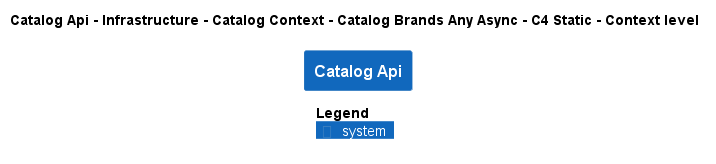

The diagram above was rendered by PlantUML. Its source (embedded in the PNG):
@startuml
!pragma layout smetana
!include ..\..\..\..\..\..\..\..\.c4s\C4_Context.puml

AddElementTag("state:new", $bgColor=green, $fontColor=#ffffff, $borderColor=green, $shadowing="False")
AddElementTag("state:changed", $bgColor=orange, $fontColor=#ffffff, $borderColor=orange, $shadowing="False")
AddElementTag("state:removed", $bgColor=red, $fontColor=#ffffff, $borderColor=red, $shadowing="False")

AddRelTag("state:new", $textColor=green, $lineColor=green)
AddRelTag("state:changed", $textColor=orange, $lineColor=orange)
AddRelTag("state:removed", $textColor=red, $lineColor=red)

SHOW_PERSON_PORTRAIT()
LAYOUT_TOP_DOWN()

skinparam linetype polyline

title Catalog Api - Infrastructure - Catalog Context - Catalog Brands Any Async - C4 Static - Context level

System(dotnet.eShop.Architecture.SoftwareSystems.CatalogApi, "Catalog Api", "")



SHOW_LEGEND()
@enduml